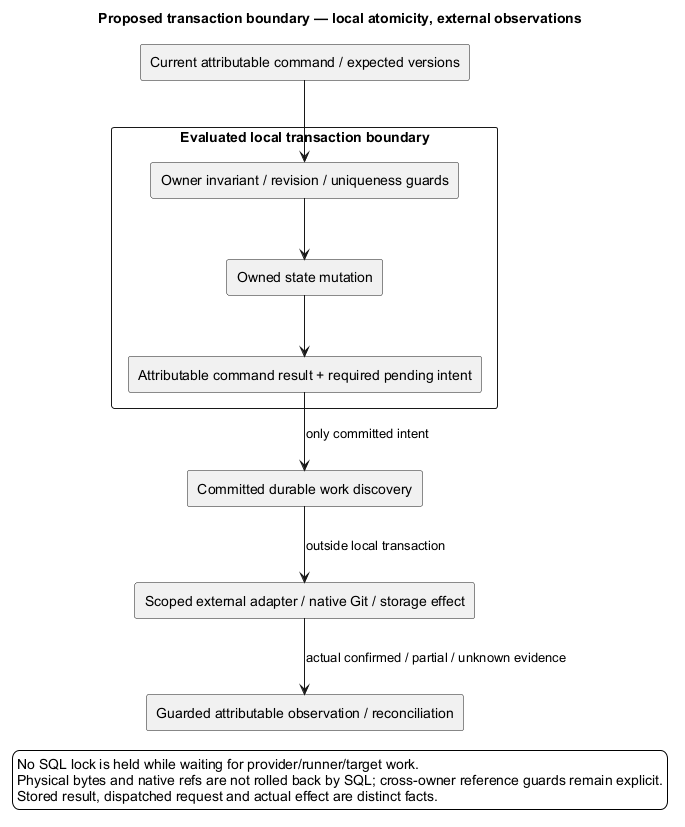

The diagram above was rendered by PlantUML. Its source (embedded in the PNG):
@startuml
' OWNER-MVP-2026-11-04 review: MVP core / cross-cutting. Core presentation/application/files or shared authority/recovery invariant remains applicable.
title Proposed transaction boundary — local atomicity, external observations
skinparam backgroundColor white
skinparam shadowing false
skinparam defaultFontName Arial

rectangle "Current attributable command / expected versions" as IN
rectangle "Evaluated local transaction boundary" {
 rectangle "Owner invariant / revision / uniqueness guards" as G
 rectangle "Owned state mutation" as S
 rectangle "Attributable command result + required pending intent" as P
 G --> S
 S --> P
}
rectangle "Committed durable work discovery" as D
rectangle "Scoped external adapter / native Git / storage effect" as E
rectangle "Guarded attributable observation / reconciliation" as O
IN --> G
P --> D : only committed intent
D --> E : outside local transaction
E --> O : actual confirmed / partial / unknown evidence
legend bottom
 No SQL lock is held while waiting for provider/runner/target work.
 Physical bytes and native refs are not rolled back by SQL; cross-owner reference guards remain explicit.
 Stored result, dispatched request and actual effect are distinct facts.
endlegend
@enduml